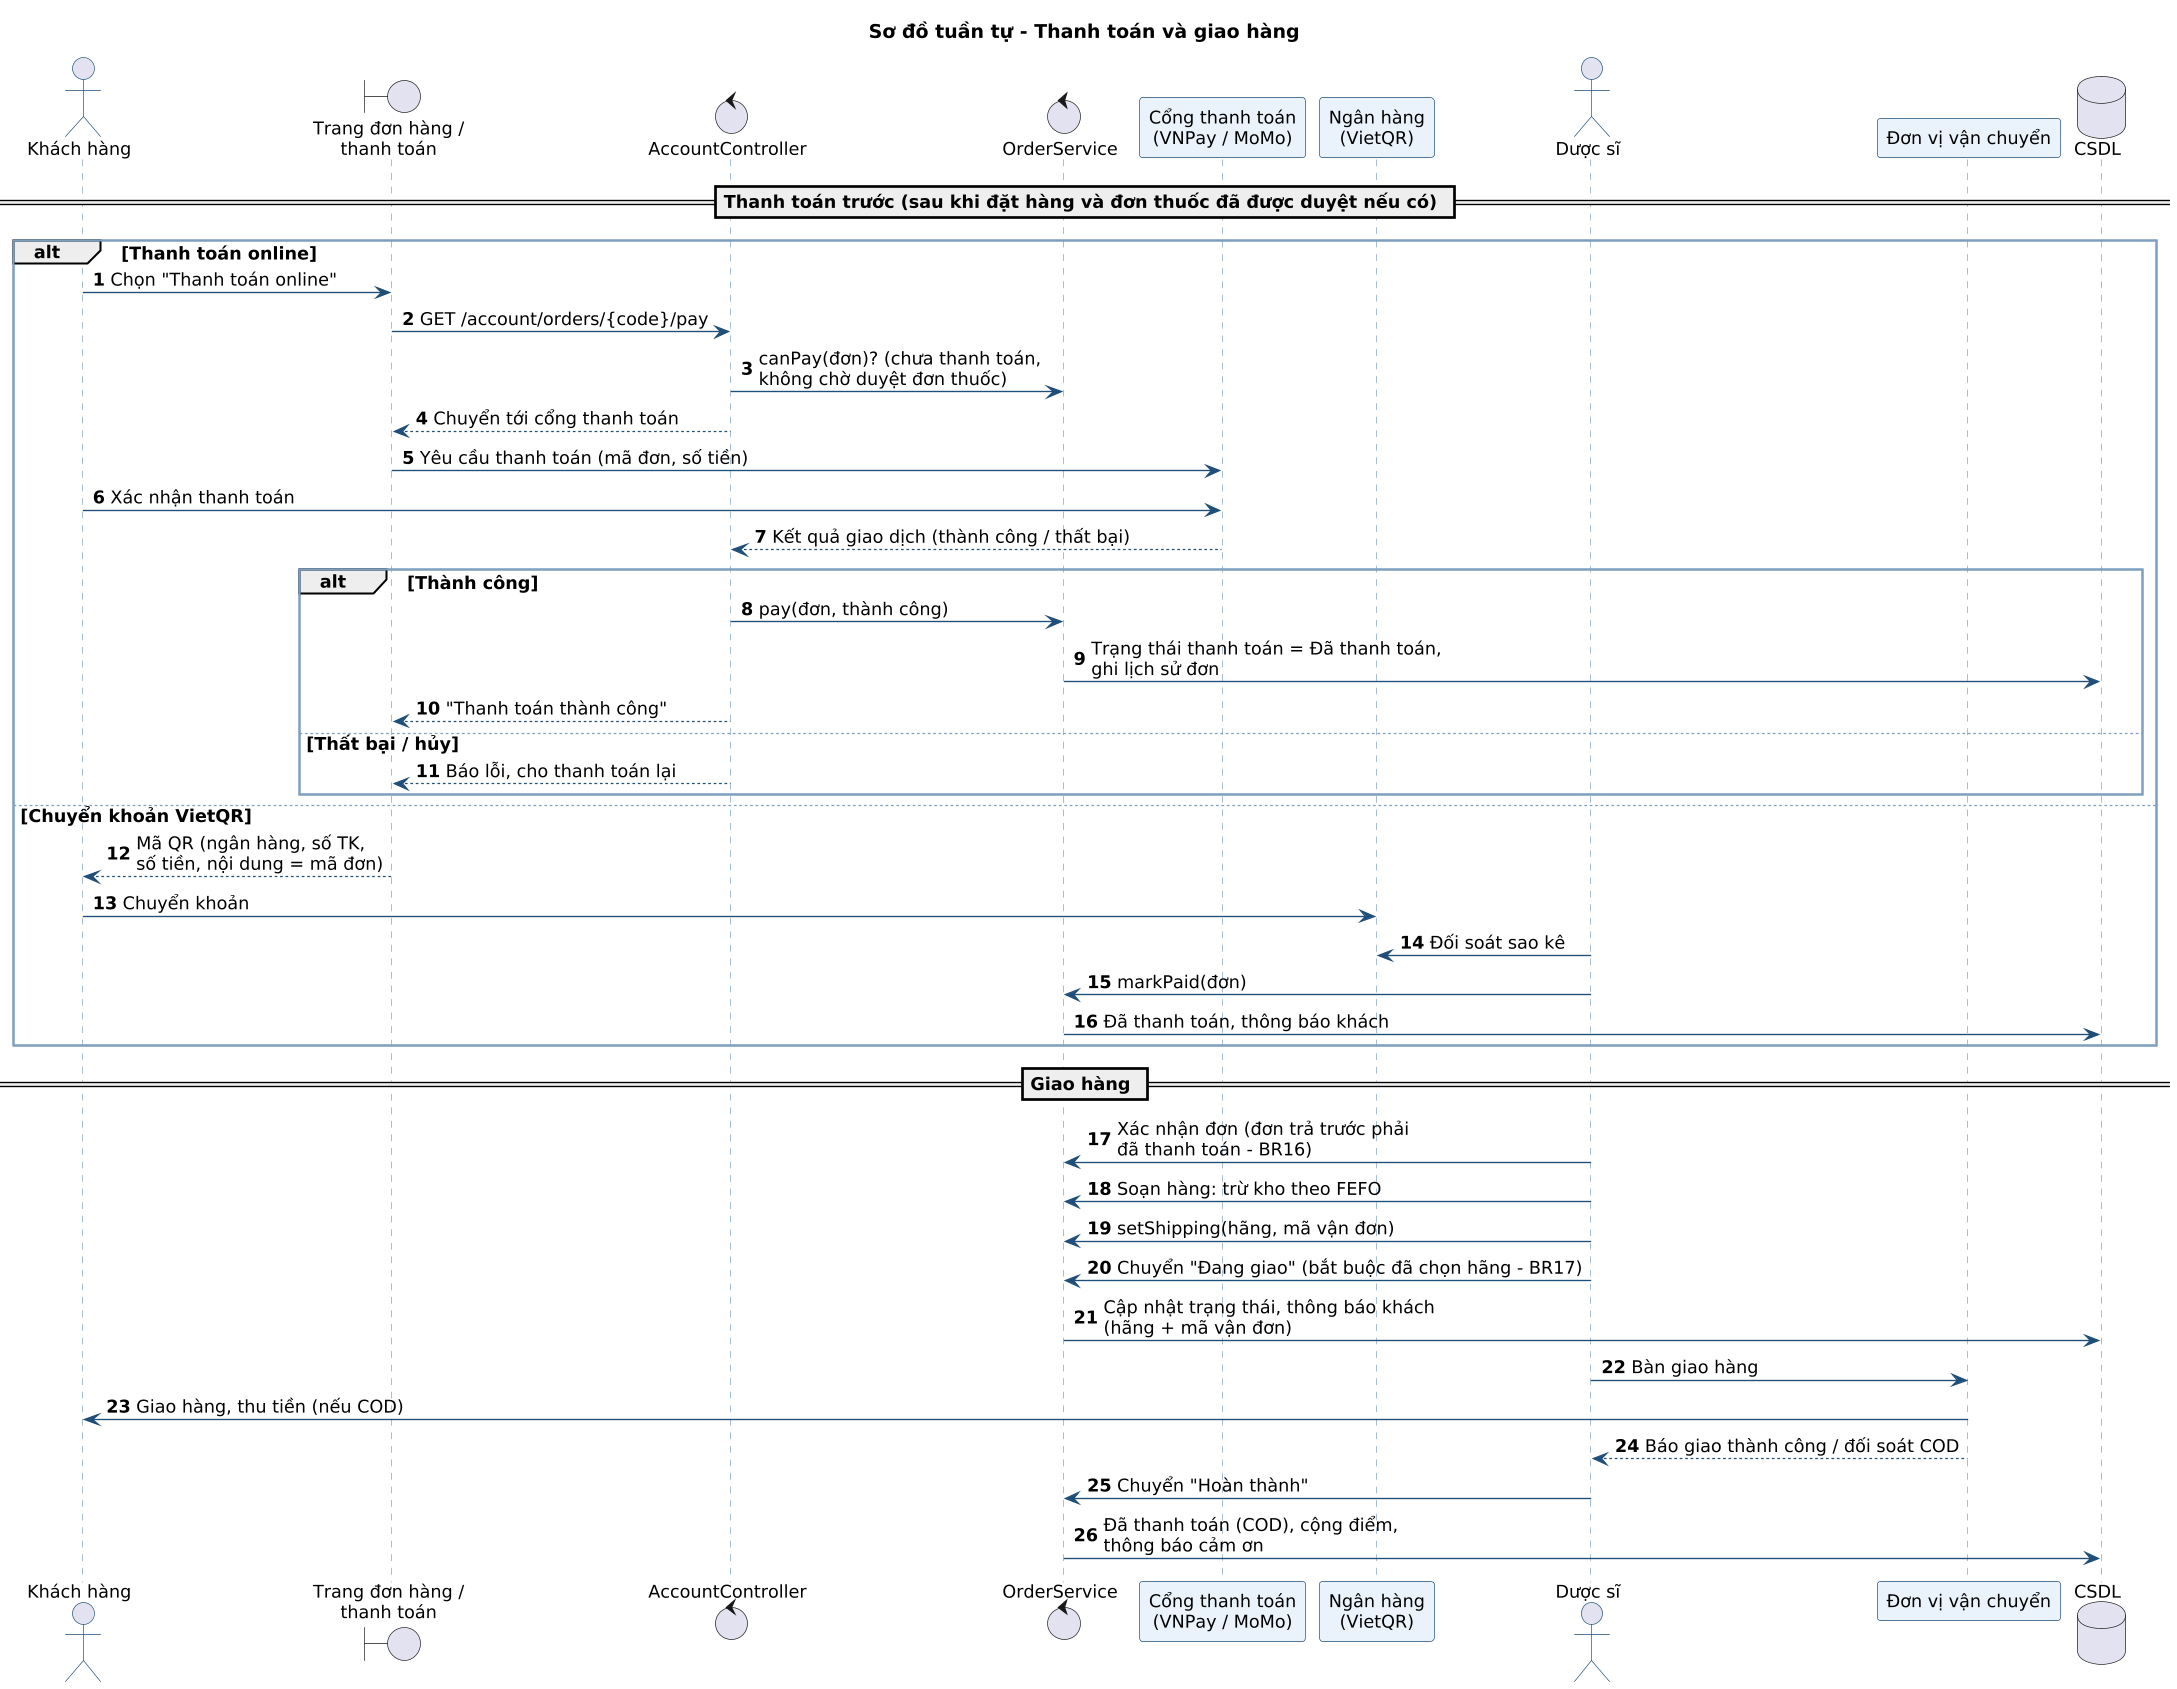

The diagram above was rendered by PlantUML. Its source (embedded in the PNG):
@startuml sd-thanh-toan
!include _style.iuml
autonumber
title Sơ đồ tuần tự - Thanh toán và giao hàng
actor "Khách hàng" as C
boundary "Trang đơn hàng /\nthanh toán" as UI
control "AccountController" as AC
control "OrderService" as OS
participant "Cổng thanh toán\n(VNPay / MoMo)" as PG
participant "Ngân hàng\n(VietQR)" as BANK
actor "Dược sĩ" as P
participant "Đơn vị vận chuyển" as SH
database "CSDL" as DB

== Thanh toán trước (sau khi đặt hàng và đơn thuốc đã được duyệt nếu có) ==
alt Thanh toán online
  C -> UI : Chọn "Thanh toán online"
  UI -> AC : GET /account/orders/{code}/pay
  AC -> OS : canPay(đơn)? (chưa thanh toán,\nkhông chờ duyệt đơn thuốc)
  AC --> UI : Chuyển tới cổng thanh toán
  UI -> PG : Yêu cầu thanh toán (mã đơn, số tiền)
  C -> PG : Xác nhận thanh toán
  PG --> AC : Kết quả giao dịch (thành công / thất bại)
  alt Thành công
    AC -> OS : pay(đơn, thành công)
    OS -> DB : Trạng thái thanh toán = Đã thanh toán,\nghi lịch sử đơn
    AC --> UI : "Thanh toán thành công"
  else Thất bại / hủy
    AC --> UI : Báo lỗi, cho thanh toán lại
  end
else Chuyển khoản VietQR
  UI --> C : Mã QR (ngân hàng, số TK,\nsố tiền, nội dung = mã đơn)
  C -> BANK : Chuyển khoản
  P -> BANK : Đối soát sao kê
  P -> OS : markPaid(đơn)
  OS -> DB : Đã thanh toán, thông báo khách
end

== Giao hàng ==
P -> OS : Xác nhận đơn (đơn trả trước phải\nđã thanh toán - BR16)
P -> OS : Soạn hàng: trừ kho theo FEFO
P -> OS : setShipping(hãng, mã vận đơn)
P -> OS : Chuyển "Đang giao" (bắt buộc đã chọn hãng - BR17)
OS -> DB : Cập nhật trạng thái, thông báo khách\n(hãng + mã vận đơn)
P -> SH : Bàn giao hàng
SH -> C : Giao hàng, thu tiền (nếu COD)
SH --> P : Báo giao thành công / đối soát COD
P -> OS : Chuyển "Hoàn thành"
OS -> DB : Đã thanh toán (COD), cộng điểm,\nthông báo cảm ơn
@enduml